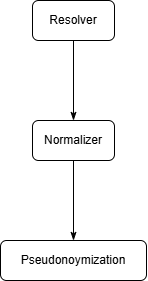

The diagram above was exported from draw.io. Its source (the exported page's mxGraphModel, read from the mxfile embedded in the PNG):
<mxGraphModel dx="947" dy="569" grid="1" gridSize="10" guides="1" tooltips="1" connect="1" arrows="1" fold="1" page="1" pageScale="1" pageWidth="850" pageHeight="1100" math="0" shadow="0">
  <root>
    <mxCell id="0" />
    <mxCell id="1" parent="0" />
    <mxCell id="6nQ1u1lFtyc_QGk-aoh5-1" value="Resolver" style="rounded=1;whiteSpace=wrap;html=1;" vertex="1" parent="1">
      <mxGeometry x="384" y="50" width="82" height="40" as="geometry" />
    </mxCell>
    <mxCell id="7P4WIPYBeP9ZwXFwNKJy-1" value="Normalizer" style="rounded=1;whiteSpace=wrap;html=1;" vertex="1" parent="1">
      <mxGeometry x="384" y="170" width="82" height="40" as="geometry" />
    </mxCell>
    <mxCell id="zMUYwivRuiTcg71d8Khd-1" value="" style="endArrow=classicThin;html=1;rounded=0;exitX=0.5;exitY=1;exitDx=0;exitDy=0;entryX=0.5;entryY=0;entryDx=0;entryDy=0;endFill=1;" edge="1" parent="1" source="6nQ1u1lFtyc_QGk-aoh5-1" target="7P4WIPYBeP9ZwXFwNKJy-1">
      <mxGeometry width="50" height="50" relative="1" as="geometry">
        <mxPoint x="400" y="270" as="sourcePoint" />
        <mxPoint x="450" y="220" as="targetPoint" />
      </mxGeometry>
    </mxCell>
    <mxCell id="zMUYwivRuiTcg71d8Khd-2" value="" style="endArrow=none;html=1;rounded=0;entryX=0.5;entryY=1;entryDx=0;entryDy=0;exitX=0.5;exitY=0;exitDx=0;exitDy=0;startArrow=classicThin;startFill=1;" edge="1" parent="1" source="6_6emQsJTC9Nux4Qse0D-1" target="7P4WIPYBeP9ZwXFwNKJy-1">
      <mxGeometry width="50" height="50" relative="1" as="geometry">
        <mxPoint x="410" y="280" as="sourcePoint" />
        <mxPoint x="460" y="230" as="targetPoint" />
      </mxGeometry>
    </mxCell>
    <mxCell id="6_6emQsJTC9Nux4Qse0D-1" value="Pseudonoymization" style="rounded=1;whiteSpace=wrap;html=1;" vertex="1" parent="1">
      <mxGeometry x="352" y="290" width="146" height="40" as="geometry" />
    </mxCell>
  </root>
</mxGraphModel>